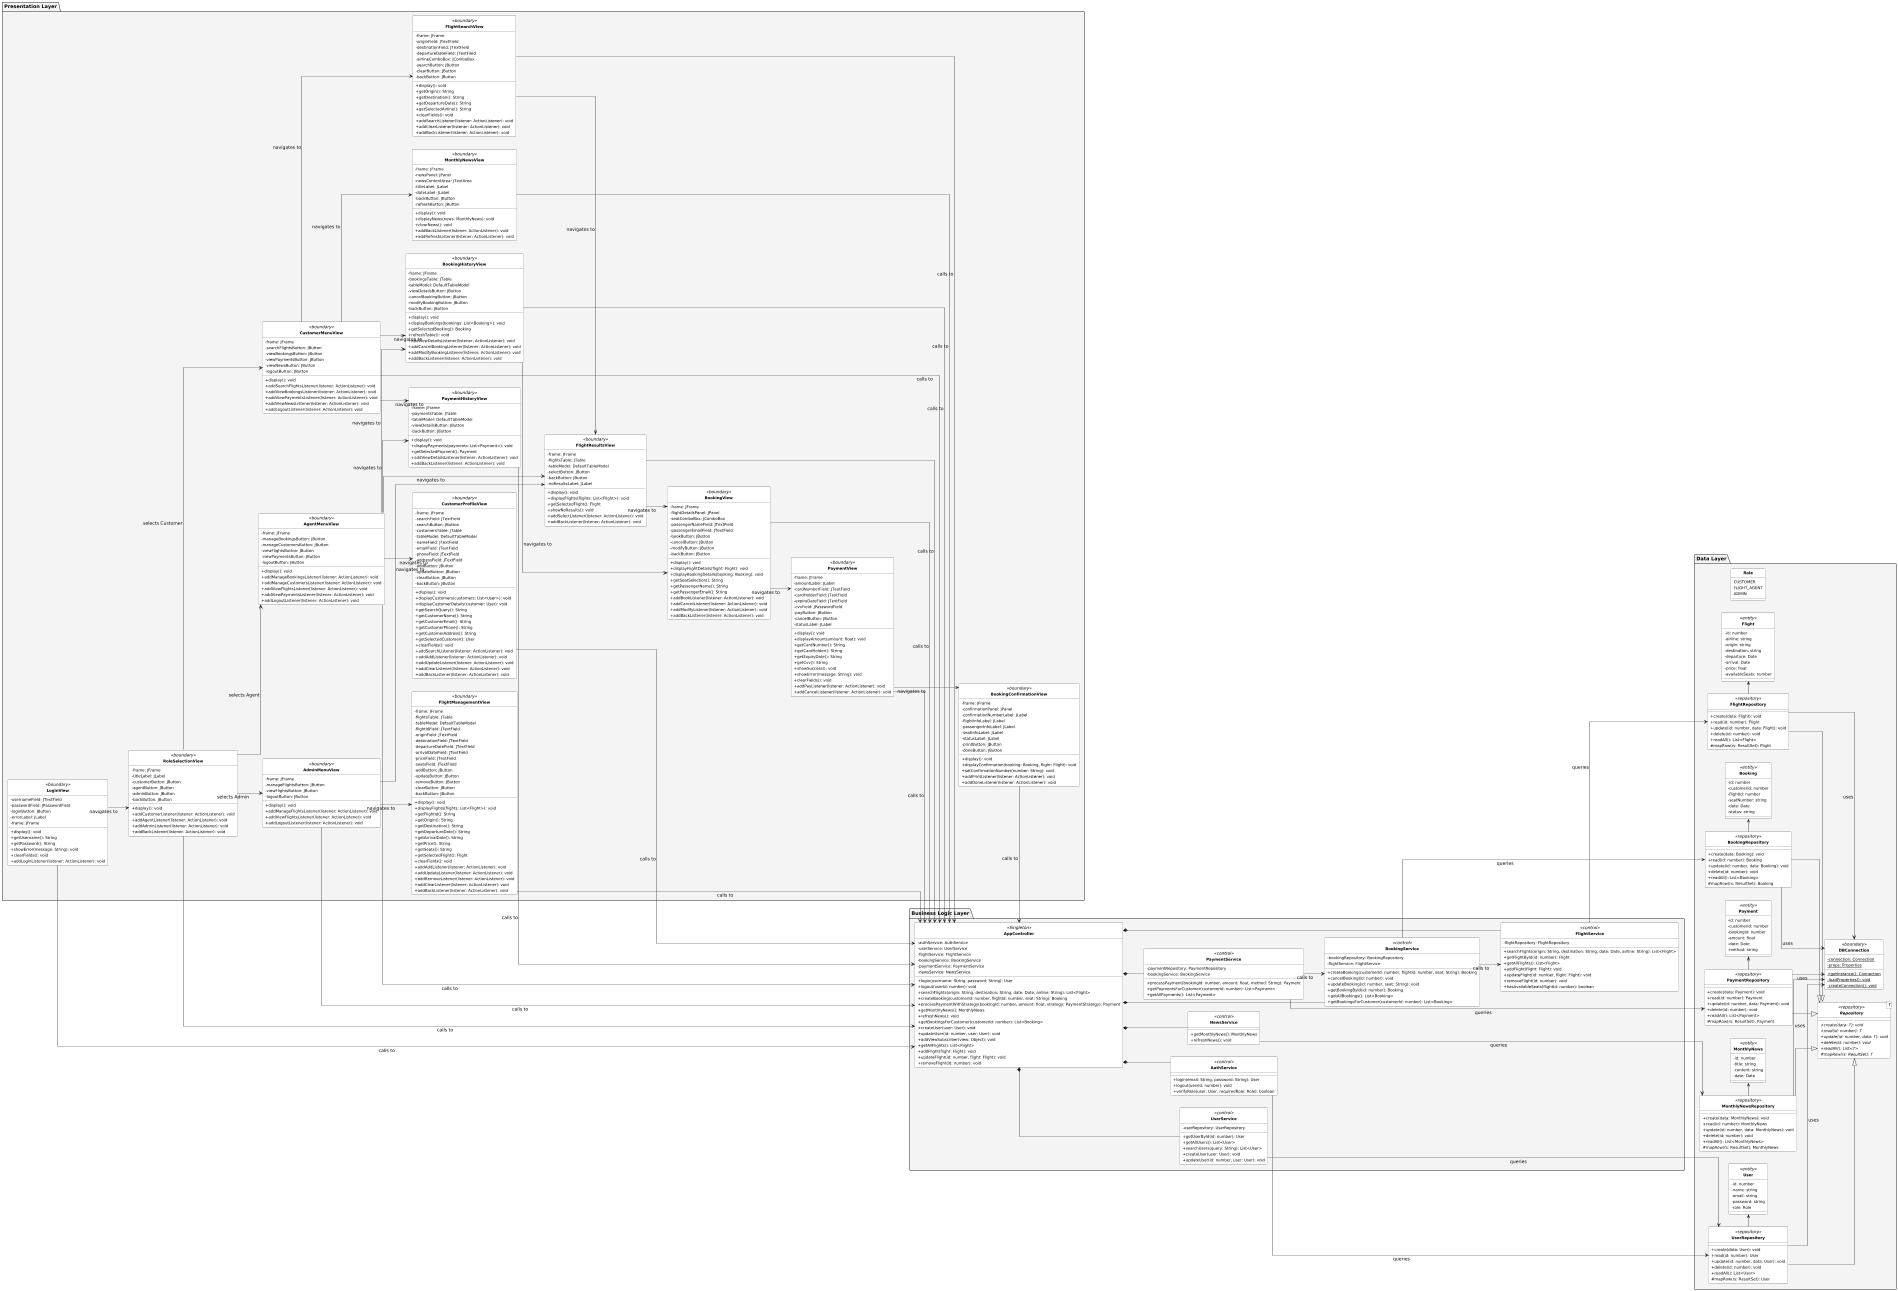

The diagram above was rendered by PlantUML. Its source (embedded in the PNG):
@startuml
' Layout + styling tweaks for better screenshot fit
left to right direction
scale 0.35
skinparam shadowing false
skinparam padding 2
skinparam linetype ortho

skinparam classAttributeIconSize 0
hide circle
skinparam class {
    FontStyle bold
    FontSize 12
    AttributeFontSize 11
    RoundCorner 10
    Padding 6
    BackgroundColor #FCFCFC
    BorderColor #3D3D3D
}

skinparam package {
    FontSize 14
    BackgroundColor #F4F4F4
    BorderColor #2F2F2F
    Padding 10
}

' Note: Getters/setters and constructors are omitted from entity classes as per project spec:
' "You don't need to show constructors/destructor, getters/setters."
package "Data Layer" {
  class DBConnection <<boundary>> {
    - {static} connection: Connection
    - {static} props: Properties
    + {static} getInstance(): Connection
    - {static} loadProperties(): void
    - {static} createConnection(): void
  }

  abstract class "Repository<T>" as Repository <<repository>> {
    + {abstract} create(data: T): void
    + {abstract} read(id: number): T
    + {abstract} update(id: number, data: T): void
    + {abstract} delete(id: number): void
    + {abstract} readAll(): List<T>
    # {abstract} mapRow(rs: ResultSet): T
  }

  class Booking <<entity>> {
    - id: number 
    - customerId: number
    - flightId: number
    - seatNumber: string
    - date: Date
    - status: string
  }

  class BookingRepository <<repository>> {
    + create(data: Booking): void
    + read(id: number): Booking
    + update(id: number, data: Booking): void
    + delete(id: number): void
    + readAll(): List<Booking>
    # mapRow(rs: ResultSet): Booking
  }

  class Flight <<entity>> {
    - id: number
    - airline: string
    - origin: string
    - destination: string
    - departure: Date
    - arrival: Date
    - price: float
    - availableSeats: number
  }

  class FlightRepository <<repository>> {
    + create(data: Flight): void
    + read(id: number): Flight
    + update(id: number, data: Flight): void
    + delete(id: number): void
    + readAll(): List<Flight>
    # mapRow(rs: ResultSet): Flight
  }

  class Payment <<entity>> {
    - id: number
    - customerId: number
    - bookingId: number
    - amount: float
    - date: Date
    - method: string
  }

  class PaymentRepository <<repository>> {
    + create(data: Payment): void
    + read(id: number): Payment
    + update(id: number, data: Payment): void
    + delete(id: number): void
    + readAll(): List<Payment>
    # mapRow(rs: ResultSet): Payment
  }

  enum Role {
    CUSTOMER
    FLIGHT_AGENT
    ADMIN
  }

  class User <<entity>> {
    - id: number
    - name: string
    - email: string
    - password: string
    - role: Role
  }

  class UserRepository <<repository>> {
    + create(data: User): void
    + read(id: number): User
    + update(id: number, data: User): void
    + delete(id: number): void
    + readAll(): List<User>
    # mapRow(rs: ResultSet): User
  }

  class MonthlyNews <<entity>> {
    - id: number
    - title: string
    - content: string
    - date: Date
  }

  class MonthlyNewsRepository <<repository>> {
    + create(data: MonthlyNews): void
    + read(id: number): MonthlyNews
    + update(id: number, data: MonthlyNews): void
    + delete(id: number): void
    + readAll(): List<MonthlyNews>
    # mapRow(rs: ResultSet): MonthlyNews
  }

  MonthlyNewsRepository --|> Repository
  MonthlyNewsRepository -> MonthlyNews
  BookingRepository --|> Repository
  BookingRepository -> Booking
  FlightRepository --|> Repository
  FlightRepository -> Flight
  PaymentRepository --|> Repository
  PaymentRepository -> Payment 
  UserRepository --|> Repository
  UserRepository -> User

  BookingRepository --> DBConnection : uses
  FlightRepository --> DBConnection : uses
  PaymentRepository --> DBConnection : uses
  UserRepository --> DBConnection : uses
  MonthlyNewsRepository --> DBConnection : uses
}

package "Presentation Layer" {
  class LoginView <<boundary>> {
    - usernameField: JTextField
    - passwordField: JPasswordField
    - loginButton: JButton
    - errorLabel: JLabel
    - frame: JFrame
    + display(): void
    + getUsername(): String
    + getPassword(): String
    + showError(message: String): void
    + clearFields(): void
    + addLoginListener(listener: ActionListener): void
  }

  ' As per Marking Sheet for Project Implementation screenshot:
  ' "Your GUI should start with options of running the program as Customer, Agent or Admin."
  class RoleSelectionView <<boundary>> {
    - frame: JFrame
    - titleLabel: JLabel
    - customerButton: JButton
    - agentButton: JButton
    - adminButton: JButton
    - backButton: JButton
    + display(): void
    + addCustomerListener(listener: ActionListener): void
    + addAgentListener(listener: ActionListener): void
    + addAdminListener(listener: ActionListener): void
    + addBackListener(listener: ActionListener): void
  }

  ' Design Decision: Using separate menu views per role instead of a single MainMenuView
  ' with role-based conditional logic. This approach keeps each view simple (single responsibility),
  ' avoids putting business logic in the view layer, and provides clearer traceability
  ' from use cases to specific UI components. The minor code duplication is acceptable
  ' for better separation of concerns and cleaner architecture documentation.
  class CustomerMenuView <<boundary>> {
    - frame: JFrame
    - searchFlightsButton: JButton
    - viewBookingsButton: JButton
    - viewPaymentsButton: JButton
    - viewNewsButton: JButton
    - logoutButton: JButton
    + display(): void
    + addSearchFlightsListener(listener: ActionListener): void
    + addViewBookingsListener(listener: ActionListener): void
    + addViewPaymentsListener(listener: ActionListener): void
    + addViewNewsListener(listener: ActionListener): void
    + addLogoutListener(listener: ActionListener): void
  }

  class AgentMenuView <<boundary>> {
    - frame: JFrame
    - manageBookingsButton: JButton
    - manageCustomersButton: JButton
    - viewFlightsButton: JButton
    - viewPaymentsButton: JButton
    - logoutButton: JButton
    + display(): void
    + addManageBookingsListener(listener: ActionListener): void
    + addManageCustomersListener(listener: ActionListener): void
    + addViewFlightsListener(listener: ActionListener): void
    + addViewPaymentsListener(listener: ActionListener): void
    + addLogoutListener(listener: ActionListener): void
  }

  class AdminMenuView <<boundary>> {
    - frame: JFrame
    - manageFlightsButton: JButton
    - viewFlightsButton: JButton
    - logoutButton: JButton
    + display(): void
    + addManageFlightsListener(listener: ActionListener): void
    + addViewFlightsListener(listener: ActionListener): void
    + addLogoutListener(listener: ActionListener): void
  }

  class FlightSearchView <<boundary>> {
    - frame: JFrame
    - originField: JTextField
    - destinationField: JTextField
    - departureDateField: JTextField
    - airlineComboBox: JComboBox
    - searchButton: JButton
    - clearButton: JButton
    - backButton: JButton
    + display(): void
    + getOrigin(): String
    + getDestination(): String
    + getDepartureDate(): String
    + getSelectedAirline(): String
    + clearFields(): void
    + addSearchListener(listener: ActionListener): void
    + addClearListener(listener: ActionListener): void
    + addBackListener(listener: ActionListener): void
  }

  class FlightResultsView <<boundary>> {
    - frame: JFrame
    - flightsTable: JTable
    - tableModel: DefaultTableModel
    - selectButton: JButton
    - backButton: JButton
    - noResultsLabel: JLabel
    + display(): void
    + displayFlights(flights: List<Flight>): void
    + getSelectedFlight(): Flight
    + showNoResults(): void
    + addSelectListener(listener: ActionListener): void
    + addBackListener(listener: ActionListener): void
  }

  class BookingView <<boundary>> {
    - frame: JFrame
    - flightDetailsPanel: JPanel
    - seatComboBox: JComboBox
    - passengerNameField: JTextField
    - passengerEmailField: JTextField
    - bookButton: JButton
    - cancelButton: JButton
    - modifyButton: JButton
    - backButton: JButton
    + display(): void
    + displayFlightDetails(flight: Flight): void
    + displayBookingDetails(booking: Booking): void
    + getSeatSelection(): String
    + getPassengerName(): String
    + getPassengerEmail(): String
    + addBookListener(listener: ActionListener): void
    + addCancelListener(listener: ActionListener): void
    + addModifyListener(listener: ActionListener): void
    + addBackListener(listener: ActionListener): void
  }

  class BookingConfirmationView <<boundary>> {
    - frame: JFrame
    - confirmationPanel: JPanel
    - confirmationNumberLabel: JLabel
    - flightInfoLabel: JLabel
    - passengerInfoLabel: JLabel
    - seatInfoLabel: JLabel
    - statusLabel: JLabel
    - printButton: JButton
    - doneButton: JButton
    + display(): void
    + displayConfirmation(booking: Booking, flight: Flight): void
    + setConfirmationNumber(number: String): void
    + addPrintListener(listener: ActionListener): void
    + addDoneListener(listener: ActionListener): void
  }

  ' Controller logic determines which bookings to display:
  ' - Customer: shows only their own bookings (filtered by customerId)
  ' - Agent: shows all customer bookings (no filter)
  class BookingHistoryView <<boundary>> {
    - frame: JFrame
    - bookingsTable: JTable
    - tableModel: DefaultTableModel
    - viewDetailsButton: JButton
    - cancelBookingButton: JButton
    - modifyBookingButton: JButton
    - backButton: JButton
    + display(): void
    + displayBookings(bookings: List<Booking>): void
    + getSelectedBooking(): Booking
    + refreshTable(): void
    + addViewDetailsListener(listener: ActionListener): void
    + addCancelBookingListener(listener: ActionListener): void
    + addModifyBookingListener(listener: ActionListener): void
    + addBackListener(listener: ActionListener): void
  }

  class PaymentView <<boundary>> {
    - frame: JFrame
    - amountLabel: JLabel
    - cardNumberField: JTextField
    - cardHolderField: JTextField
    - expiryDateField: JTextField
    - cvvField: JPasswordField
    - payButton: JButton
    - cancelButton: JButton
    - statusLabel: JLabel
    + display(): void
    + displayAmount(amount: float): void
    + getCardNumber(): String
    + getCardHolder(): String
    + getExpiryDate(): String
    + getCvv(): String
    + showSuccess(): void
    + showError(message: String): void
    + clearFields(): void
    + addPayListener(listener: ActionListener): void
    + addCancelListener(listener: ActionListener): void
  }

  ' Controller logic determines which payments to display:
  ' - Customer: shows only their own payment history (filtered by customerId)
  ' - Agent: shows all customer payment history (no filter)
  class PaymentHistoryView <<boundary>> {
    - frame: JFrame
    - paymentsTable: JTable
    - tableModel: DefaultTableModel
    - viewDetailsButton: JButton
    - backButton: JButton
    + display(): void
    + displayPayments(payments: List<Payment>): void
    + getSelectedPayment(): Payment
    + addViewDetailsListener(listener: ActionListener): void
    + addBackListener(listener: ActionListener): void
  }

  class CustomerProfileView <<boundary>> {
    - frame: JFrame
    - searchField: JTextField
    - searchButton: JButton
    - customersTable: JTable
    - tableModel: DefaultTableModel
    - nameField: JTextField
    - emailField: JTextField
    - phoneField: JTextField
    - addressField: JTextField
    - addButton: JButton
    - updateButton: JButton
    - clearButton: JButton
    - backButton: JButton
    + display(): void
    + displayCustomers(customers: List<User>): void
    + displayCustomerDetails(customer: User): void
    + getSearchQuery(): String
    + getCustomerName(): String
    + getCustomerEmail(): String
    + getCustomerPhone(): String
    + getCustomerAddress(): String
    + getSelectedCustomer(): User
    + clearFields(): void
    + addSearchListener(listener: ActionListener): void
    + addAddListener(listener: ActionListener): void
    + addUpdateListener(listener: ActionListener): void
    + addClearListener(listener: ActionListener): void
    + addBackListener(listener: ActionListener): void
  }

  class FlightManagementView <<boundary>> {
    - frame: JFrame
    - flightsTable: JTable
    - tableModel: DefaultTableModel
    - flightIdField: JTextField
    - originField: JTextField
    - destinationField: JTextField
    - departureDateField: JTextField
    - arrivalDateField: JTextField
    - priceField: JTextField
    - seatsField: JTextField
    - addButton: JButton
    - updateButton: JButton
    - removeButton: JButton
    - clearButton: JButton
    - backButton: JButton
    + display(): void
    + displayFlights(flights: List<Flight>): void
    + getFlightId(): String
    + getOrigin(): String
    + getDestination(): String
    + getDepartureDate(): String
    + getArrivalDate(): String
    + getPrice(): String
    + getSeats(): String
    + getSelectedFlight(): Flight
    + clearFields(): void
    + addAddListener(listener: ActionListener): void
    + addUpdateListener(listener: ActionListener): void
    + addRemoveListener(listener: ActionListener): void
    + addClearListener(listener: ActionListener): void
    + addBackListener(listener: ActionListener): void
  }

  class MonthlyNewsView <<boundary>> {
    - frame: JFrame
    - newsPanel: JPanel
    - newsContentArea: JTextArea
    - titleLabel: JLabel
    - dateLabel: JLabel
    - backButton: JButton
    - refreshButton: JButton
    + display(): void
    + displayNews(news: MonthlyNews): void
    + clearNews(): void
    + addBackListener(listener: ActionListener): void
    + addRefreshListener(listener: ActionListener): void
  }

  ' Navigation relationships
  LoginView --> RoleSelectionView : navigates to
  RoleSelectionView --> CustomerMenuView : selects Customer
  RoleSelectionView --> AgentMenuView : selects Agent
  RoleSelectionView --> AdminMenuView : selects Admin

  ' Customer flow
  CustomerMenuView --> FlightSearchView : navigates to
  CustomerMenuView --> BookingHistoryView : navigates to
  CustomerMenuView --> PaymentHistoryView : navigates to
  CustomerMenuView --> MonthlyNewsView : navigates to
  FlightSearchView --> FlightResultsView : navigates to
  FlightResultsView --> BookingView : navigates to
  BookingView --> PaymentView : navigates to
  PaymentView --> BookingConfirmationView : navigates to
  BookingHistoryView --> BookingView : navigates to

  ' Agent flow
  AgentMenuView --> BookingHistoryView : navigates to
  AgentMenuView --> CustomerProfileView : navigates to
  AgentMenuView --> FlightResultsView : navigates to
  AgentMenuView --> PaymentHistoryView : navigates to

  ' Admin flow
  AdminMenuView --> FlightManagementView : navigates to
  AdminMenuView --> FlightResultsView : navigates to
}

package "Business Logic Layer" {

  ' AppController centralizes interactions from Presentation -> BLL
  class AppController <<Singleton>> {
    - authService: AuthService
    - userService: UserService
    - flightService: FlightService
    - bookingService: BookingService
    - paymentService: PaymentService
    - newsService: NewsService
    + login(username: String, password: String): User
    + logout(userId: number): void
    + searchFlights(origin: String, destination: String, date: Date, airline: String): List<Flight>
    + createBooking(customerId: number, flightId: number, seat: String): Booking
    + processPaymentWithStrategy(bookingId: number, amount: float, strategy: PaymentStrategy): Payment
    + getMonthlyNews(): MonthlyNews
    + refreshNews(): void
    + getBookingsForCustomer(customerId: number): List<Booking>
    + createUser(user: User): void
    + updateUser(id: number, user: User): void
    + addViewSubscriber(view: Object): void
    + getAllFlights(): List<Flight>
    + addFlight(flight: Flight): void
    + updateFlight(id: number, flight: Flight): void
    + removeFlight(id: number): void
  }

  ' -----------------------------
  ' Authentication / User Logic
  ' -----------------------------
  class AuthService <<control>> {
    + login(email: String, password: String): User
    + logout(userId: number): void
    + verifyRole(user: User, requiredRole: Role): boolean
  }

  class UserService <<control>> {
    - userRepository: UserRepository
    + getUserById(id: number): User
    + getAllUsers(): List<User>
    + searchUsers(query: String): List<User>
    + createUser(user: User): void
    + updateUser(id: number, user: User): void
  }


  ' -----------------------------
  ' Flight Logic
  ' -----------------------------
  class FlightService <<control>> {
    - flightRepository: FlightRepository
    + searchFlights(origin: String, destination: String, date: Date, airline: String): List<Flight>
    + getFlightById(id: number): Flight
    + getAllFlights(): List<Flight>
    + addFlight(flight: Flight): void
    + updateFlight(id: number, flight: Flight): void
    + removeFlight(id: number): void
    + hasAvailableSeats(flightId: number): boolean
  }


  ' -----------------------------
  ' Booking Logic
  ' -----------------------------
  class BookingService <<control>> {
    - bookingRepository: BookingRepository
    - flightService: FlightService
    + createBooking(customerId: number, flightId: number, seat: String): Booking
    + cancelBooking(id: number): void
    + updateBooking(id: number, seat: String): void
    + getBookingById(id: number): Booking
    + getAllBookings(): List<Booking>
    + getBookingsForCustomer(customerId: number): List<Booking>
  }


  ' -----------------------------
  ' Payment Logic
  ' -----------------------------
  class PaymentService <<control>> {
    - paymentRepository: PaymentRepository
    - bookingService: BookingService
    + processPayment(bookingId: number, amount: float, method: String): Payment
    + getPaymentsForCustomer(customerId: number): List<Payment>
    + getAllPayments(): List<Payment>
  }


  ' -----------------------------
  ' News Logic (Static Content)
  ' -----------------------------
  class NewsService <<control>> {
    + getMonthlyNews(): MonthlyNews
    + refreshNews(): void
  }

  ' -----------------------------
  ' Dependencies (BLL → Data Layer)
  ' -----------------------------
  AuthService --> UserRepository : queries
  UserService --> UserRepository : queries

  FlightService --> FlightRepository : queries

  BookingService --> BookingRepository : queries
  BookingService --> FlightService : calls to

  PaymentService --> PaymentRepository : queries
  PaymentService --> BookingService : calls to

  NewsService --> MonthlyNewsRepository : queries

  ' -----------------------------
  ' App Controller Dependencies
  ' -----------------------------
  AppController *-- AuthService
  AppController *-- UserService
  AppController *-- FlightService
  AppController *-- BookingService
  AppController *-- PaymentService
  AppController *-- NewsService

  LoginView --> AppController : calls to
  RoleSelectionView --> AppController : calls to
  CustomerMenuView --> AppController : calls to
  AgentMenuView --> AppController : calls to
  AdminMenuView --> AppController : calls to
  MonthlyNewsView --> AppController : calls to
  BookingHistoryView --> AppController : calls to
  FlightSearchView --> AppController : calls to
  PaymentHistoryView --> AppController : calls to
  FlightResultsView --> AppController : calls to
  CustomerProfileView --> AppController : calls to
  FlightManagementView --> AppController : calls to
  BookingView --> AppController : calls to
  BookingConfirmationView --> AppController : calls to
  PaymentView --> AppController : calls to
  
}
@enduml